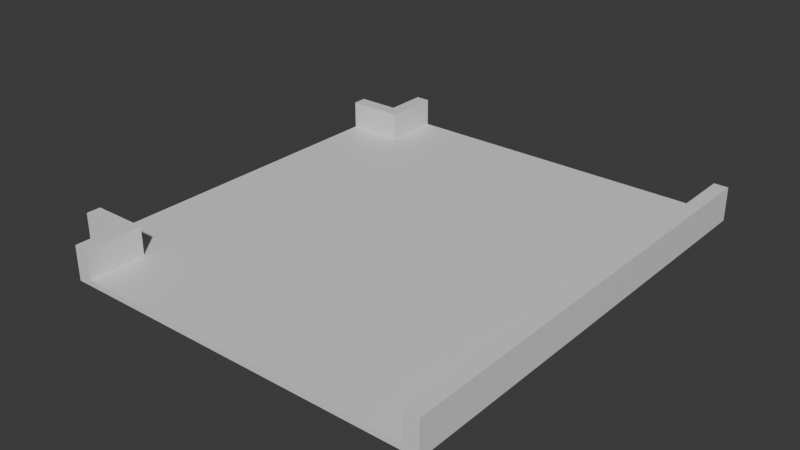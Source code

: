 # Source: Extension2c.blend  (saved by Blender 4.5.88; exported with 4.5.12 LTS)
import bpy
from mathutils import Matrix  # noqa: F401  (used for matrix-valued properties, if any)

bpy.ops.wm.read_factory_settings(use_empty=True)
scene = bpy.context.scene
scene.name = 'Scene'

# ---- collections
col_collection = bpy.data.collections.new('Collection'); scene.collection.children.link(col_collection)

# ---- materials (node trees are filled in below, after node groups)
mat_material = bpy.data.materials.new('Material')
mat_material.alpha_threshold = 0.0
mat_material.roughness = 0.5
mat_material.line_color = (0.0, 0.0, 0.0, 1.0)

# ---- material node trees
mat_material.use_nodes = True; mat_material.node_tree.nodes.clear()
_N = mat_material.node_tree.nodes; _L = mat_material.node_tree.links
n0 = _N.new('ShaderNodeOutputMaterial'); n0.name = 'Material Output'; n0.location = (200, 100)
n1 = _N.new('ShaderNodeBsdfPrincipled'); n1.name = 'Principled BSDF'; n1.location = (-200, 100)
n1.inputs[3].default_value = 1.45
_L.new(n1.outputs[0], n0.inputs[0])
n0.is_active_output = True

# ---- world
world_world = bpy.data.worlds.new('World'); scene.world = world_world
world_world.use_nodes = True; world_world.node_tree.nodes.clear()
_N = world_world.node_tree.nodes; _L = world_world.node_tree.links
n0 = _N.new('ShaderNodeOutputWorld'); n0.name = 'World Output'; n0.location = (200, 100)
n1 = _N.new('ShaderNodeBackground'); n1.name = 'Background'; n1.location = (-200, 100)
n1.inputs[0].default_value = (0.05088, 0.05088, 0.05088, 1.0)
_L.new(n1.outputs[0], n0.inputs[0])
n0.is_active_output = True
world_world.color = (0.05088, 0.05088, 0.05088)
world_world.sun_shadow_jitter_overblur = 0.0

# ---- meshes
me_cube = bpy.data.meshes.new('Cube')
me_cube.from_pydata([(6.0, 6.0, 6.0), (6.0, 6.0, 5.8), (6.0, -6.0, 6.0), (6.0, -6.0, 5.8), (-6.0, 6.0, 6.0), (-6.0, 6.0, 5.8), (-6.0, -6.0, 6.0), (-6.0, -6.0, 5.8), (-6.0, -8.0, 5.8), (-6.0, -8.0, 6.0), (6.0, -8.0, 6.0), (6.0, -8.0, 5.8), (6.0, 8.0, 5.8), (-6.0, 8.0, 5.8), (6.0, 8.0, 6.0), (-6.0, 8.0, 6.0), (6.5, 6.0, 6.0), (6.5, 6.0, 5.8), (6.5, -6.0, 6.0), (6.5, -6.0, 5.8), (6.5, -8.0, 6.0), (6.5, -8.0, 5.8), (6.5, 8.0, 6.0), (6.5, 8.0, 5.8), (6.0, 6.0, 7.0), (6.0, -6.0, 7.0), (6.0, -8.0, 7.0), (6.0, 8.0, 7.0), (6.5, 6.0, 7.0), (6.5, -6.0, 7.0), (6.5, -8.0, 7.0), (6.5, 8.0, 7.0), (-8.0, 6.0, 5.8), (-8.0, -6.0, 5.8), (-8.0, -6.0, 6.0), (-8.0, 6.0, 6.0), (-8.0, 6.5, 5.8), (-6.0, 6.5, 5.8), (-6.0, 6.5, 6.0), (-8.0, 6.5, 6.0), (-6.5, 8.0, 6.0), (-6.5, 8.0, 5.8), (-6.5, 6.5, 5.8), (-6.5, 6.5, 6.0), (-8.0, 6.5, 7.0), (-8.0, 6.0, 7.0), (-6.0, 6.0, 7.0), (-6.0, 6.5, 7.0), (-6.0, 8.0, 7.0), (-6.5, 8.0, 7.0), (-6.5, 6.5, 7.0), (-6.0, -6.5, 5.8), (-6.0, -6.5, 6.0), (-8.0, -6.5, 5.8), (-8.0, -6.5, 6.0), (-6.5, -8.0, 5.8), (-6.5, -8.0, 6.0), (-6.5, -6.5, 6.0), (-6.5, -6.5, 5.8), (-6.0, -6.5, 7.0), (-6.0, -8.0, 7.0), (-8.0, -6.0, 7.0), (-8.0, -6.5, 7.0), (-6.0, -6.0, 7.0), (-6.5, -6.5, 7.0), (-6.5, -8.0, 7.0)], [], [(0, 4, 6, 2), (2, 6, 52, 9, 10), (5, 7, 33, 32), (5, 1, 3, 7), (1, 12, 23, 17), (1, 5, 37, 13, 12), (11, 10, 9, 8), (10, 20, 30, 26), (15, 13, 41, 40), (7, 3, 11, 8, 51), (13, 15, 14, 12), (4, 0, 14, 15, 38), (11, 3, 19, 21), (37, 5, 32, 36), (17, 16, 18, 19), (19, 18, 20, 21), (16, 17, 23, 22), (12, 14, 22, 23), (0, 2, 25, 24), (22, 14, 27, 31), (10, 11, 21, 20), (3, 1, 17, 19), (24, 25, 29, 28), (25, 26, 30, 29), (27, 24, 28, 31), (18, 16, 28, 29), (2, 10, 26, 25), (16, 22, 31, 28), (14, 0, 24, 27), (20, 18, 29, 30), (33, 34, 35, 32), (34, 33, 53, 54), (32, 35, 39, 36), (6, 4, 35, 34), (54, 52, 59, 62), (8, 9, 56, 55), (38, 37, 36, 39), (4, 38, 47, 46), (40, 41, 42, 43), (35, 4, 46, 45), (13, 37, 42, 41), (37, 38, 43, 42), (46, 47, 44, 45), (47, 48, 49, 50), (38, 39, 44, 47), (15, 40, 49, 48), (40, 43, 50, 49), (39, 35, 45, 44), (38, 15, 48, 47), (43, 38, 47, 50), (51, 52, 54, 53), (7, 51, 53, 33), (55, 56, 57, 58), (51, 8, 55, 58), (52, 51, 58, 57), (6, 34, 61, 63), (59, 63, 61, 62), (60, 59, 64, 65), (56, 9, 60, 65), (9, 52, 59, 60), (52, 57, 64, 59), (57, 56, 65, 64), (52, 6, 63, 59), (34, 54, 62, 61)])
_uv = me_cube.uv_layers.new(name='UVMap')
_uv.uv.foreach_set('vector', [0.625, 0.5, 0.875, 0.5, 0.875, 0.75, 0.625, 0.75, 0.625, 0.75, 0.875, 0.75, 0.875, 0.75, 0.875, 0.75, 0.625, 0.75, 0.125, 0.5, 0.125, 0.75, 0.125, 0.75, 0.125, 0.5, 0.125, 0.5, 0.375, 0.5, 0.375, 0.75, 0.125, 0.75, 0.375, 0.5, 0.375, 0.5, 0.375, 0.5, 0.375, 0.5, 0.375, 0.5, 0.125, 0.5, 0.125, 0.5, 0.125, 0.5, 0.375, 0.5, 0.375, 0.75, 0.625, 0.75, 0.625, 1.0, 0.375, 1.0, 0.625, 0.75, 0.625, 0.75, 0.625, 0.75, 0.625, 0.75, 0.625, 0.25, 0.375, 0.25, 0.375, 0.25, 0.625, 0.25, 0.125, 0.75, 0.375, 0.75, 0.375, 0.75, 0.125, 0.75, 0.125, 0.75, 0.375, 0.25, 0.625, 0.25, 0.625, 0.5, 0.375, 0.5, 0.875, 0.5, 0.625, 0.5, 0.625, 0.5, 0.875, 0.5, 0.875, 0.5, 0.375, 0.75, 0.375, 0.75, 0.375, 0.75, 0.375, 0.75, 0.125, 0.5, 0.125, 0.5, 0.125, 0.5, 0.125, 0.5, 0.375, 0.5, 0.625, 0.5, 0.625, 0.75, 0.375, 0.75, 0.375, 0.75, 0.625, 0.75, 0.625, 0.75, 0.375, 0.75, 0.625, 0.5, 0.375, 0.5, 0.375, 0.5, 0.625, 0.5, 0.375, 0.5, 0.625, 0.5, 0.625, 0.5, 0.375, 0.5, 0.625, 0.5, 0.625, 0.75, 0.625, 0.75, 0.625, 0.5, 0.625, 0.5, 0.625, 0.5, 0.625, 0.5, 0.625, 0.5, 0.625, 0.75, 0.375, 0.75, 0.375, 0.75, 0.625, 0.75, 0.375, 0.75, 0.375, 0.5, 0.375, 0.5, 0.375, 0.75, 0.625, 0.5, 0.625, 0.75, 0.625, 0.75, 0.625, 0.5, 0.625, 0.75, 0.625, 0.75, 0.625, 0.75, 0.625, 0.75, 0.625, 0.5, 0.625, 0.5, 0.625, 0.5, 0.625, 0.5, 0.625, 0.75, 0.625, 0.5, 0.625, 0.5, 0.625, 0.75, 0.625, 0.75, 0.625, 0.75, 0.625, 0.75, 0.625, 0.75, 0.625, 0.5, 0.625, 0.5, 0.625, 0.5, 0.625, 0.5, 0.625, 0.5, 0.625, 0.5, 0.625, 0.5, 0.625, 0.5, 0.625, 0.75, 0.625, 0.75, 0.625, 0.75, 0.625, 0.75, 0.375, 0.0, 0.625, 0.0, 0.625, 0.25, 0.375, 0.25, 0.625, 0.0, 0.375, 0.0, 0.375, 0.0, 0.625, 0.0, 0.375, 0.25, 0.625, 0.25, 0.625, 0.25, 0.375, 0.25, 0.875, 0.75, 0.875, 0.5, 0.875, 0.5, 0.875, 0.75, 0.625, 1.0, 0.625, 1.0, 0.625, 1.0, 0.625, 1.0, 0.375, 1.0, 0.625, 1.0, 0.625, 1.0, 0.375, 1.0, 0.625, 0.25, 0.375, 0.25, 0.375, 0.25, 0.625, 0.25, 0.875, 0.5, 0.875, 0.5, 0.875, 0.5, 0.875, 0.5, 0.625, 0.25, 0.375, 0.25, 0.375, 0.25, 0.625, 0.25, 0.875, 0.5, 0.875, 0.5, 0.875, 0.5, 0.875, 0.5, 0.125, 0.5, 0.125, 0.5, 0.125, 0.5, 0.125, 0.5, 0.375, 0.25, 0.625, 0.25, 0.625, 0.25, 0.375, 0.25, 0.875, 0.5, 0.875, 0.5, 0.875, 0.5, 0.875, 0.5, 0.875, 0.5, 0.875, 0.5, 0.875, 0.5, 0.875, 0.5, 0.625, 0.25, 0.625, 0.25, 0.625, 0.25, 0.625, 0.25, 0.625, 0.25, 0.625, 0.25, 0.625, 0.25, 0.625, 0.25, 0.625, 0.25, 0.625, 0.25, 0.625, 0.25, 0.625, 0.25, 0.625, 0.25, 0.625, 0.25, 0.625, 0.25, 0.625, 0.25, 0.875, 0.5, 0.875, 0.5, 0.875, 0.5, 0.875, 0.5, 0.625, 0.25, 0.625, 0.25, 0.625, 0.25, 0.625, 0.25, 0.375, 1.0, 0.625, 1.0, 0.625, 1.0, 0.375, 1.0, 0.125, 0.75, 0.125, 0.75, 0.125, 0.75, 0.125, 0.75, 0.375, 1.0, 0.625, 1.0, 0.625, 1.0, 0.375, 1.0, 0.125, 0.75, 0.125, 0.75, 0.125, 0.75, 0.125, 0.75, 0.625, 1.0, 0.375, 1.0, 0.375, 1.0, 0.625, 1.0, 0.875, 0.75, 0.875, 0.75, 0.875, 0.75, 0.875, 0.75, 0.875, 0.75, 0.875, 0.75, 0.875, 0.75, 0.875, 0.75, 0.875, 0.75, 0.875, 0.75, 0.875, 0.75, 0.875, 0.75, 0.625, 1.0, 0.625, 1.0, 0.625, 1.0, 0.625, 1.0, 0.875, 0.75, 0.875, 0.75, 0.875, 0.75, 0.875, 0.75, 0.625, 1.0, 0.625, 1.0, 0.625, 1.0, 0.625, 1.0, 0.625, 1.0, 0.625, 1.0, 0.625, 1.0, 0.625, 1.0, 0.875, 0.75, 0.875, 0.75, 0.875, 0.75, 0.875, 0.75, 0.625, 0.0, 0.625, 0.0, 0.625, 0.0, 0.625, 0.0])
me_cube.materials.append(mat_material)
me_cube.use_mirror_vertex_groups = False
me_cube.update()

# ---- objects
ob_cube = bpy.data.objects.new('Cube', me_cube)

# ---- transforms, parenting, visibility, modifiers, constraints
ob_cube.location = (0.0, 0.0, 0.0)
ob_cube.lock_rotations_4d = False
ob_cube.empty_display_type = 'ARROWS'
ob_cube.lineart.crease_threshold = 0.0

# ---- collection membership
col_collection.objects.link(ob_cube)

# ---- scene / render settings (as saved in the file)
scene.frame_start = 1; scene.frame_end = 250; scene.frame_set(4)
scene.render.engine = 'BLENDER_EEVEE_NEXT'
bpy.context.view_layer.update()

# ---- added for rendering (the .blend has no active camera and no usable light): camera, sun
cam_auto = bpy.data.cameras.new('AutoCamera')
cam_auto.lens = 50.0
cam_auto.sensor_width = 36.0
cam_auto.clip_end = 1000.0
ob_auto_camera = bpy.data.objects.new('AutoCamera', cam_auto)
scene.collection.objects.link(ob_auto_camera)
ob_auto_camera.location = (19.259, -24.0108, 22.4072)
ob_auto_camera.rotation_euler = (1.09748, -7.21219e-08, 0.694738)
scene.camera = ob_auto_camera
light_auto_sun = bpy.data.lights.new('AutoSun', 'SUN')
light_auto_sun.energy = 3.0
light_auto_sun.angle = 0.0523599
ob_auto_sun = bpy.data.objects.new('AutoSun', light_auto_sun)
scene.collection.objects.link(ob_auto_sun)
ob_auto_sun.rotation_euler = (0.872665, 0.174533, 0.523599)
bpy.context.view_layer.update()
